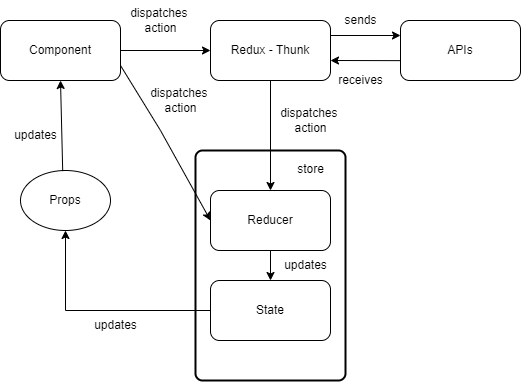

The diagram above was exported from draw.io. Its source (the exported page's mxGraphModel, read from the mxfile embedded in the PNG):
<mxGraphModel dx="575" dy="275" grid="1" gridSize="10" guides="1" tooltips="1" connect="1" arrows="1" fold="1" page="1" pageScale="1" pageWidth="850" pageHeight="1100" math="0" shadow="0">
  <root>
    <mxCell id="0" />
    <mxCell id="1" parent="0" />
    <mxCell id="H134nz4Ip9Y7I4a0BjAB-1" value="Component" style="rounded=1;whiteSpace=wrap;html=1;" vertex="1" parent="1">
      <mxGeometry x="40" y="50" width="120" height="60" as="geometry" />
    </mxCell>
    <mxCell id="H134nz4Ip9Y7I4a0BjAB-2" value="" style="rounded=1;whiteSpace=wrap;html=1;absoluteArcSize=1;arcSize=14;strokeWidth=2;" vertex="1" parent="1">
      <mxGeometry x="235" y="180" width="150" height="230" as="geometry" />
    </mxCell>
    <mxCell id="H134nz4Ip9Y7I4a0BjAB-3" value="Redux - Thunk" style="rounded=1;whiteSpace=wrap;html=1;" vertex="1" parent="1">
      <mxGeometry x="250" y="50" width="120" height="60" as="geometry" />
    </mxCell>
    <mxCell id="H134nz4Ip9Y7I4a0BjAB-4" value="APIs" style="rounded=1;whiteSpace=wrap;html=1;" vertex="1" parent="1">
      <mxGeometry x="440" y="50" width="120" height="60" as="geometry" />
    </mxCell>
    <mxCell id="H134nz4Ip9Y7I4a0BjAB-5" value="Reducer" style="rounded=1;whiteSpace=wrap;html=1;" vertex="1" parent="1">
      <mxGeometry x="250" y="220" width="120" height="60" as="geometry" />
    </mxCell>
    <mxCell id="H134nz4Ip9Y7I4a0BjAB-6" value="State" style="rounded=1;whiteSpace=wrap;html=1;" vertex="1" parent="1">
      <mxGeometry x="250" y="310" width="120" height="60" as="geometry" />
    </mxCell>
    <mxCell id="H134nz4Ip9Y7I4a0BjAB-7" value="Props" style="ellipse;whiteSpace=wrap;html=1;" vertex="1" parent="1">
      <mxGeometry x="60" y="200" width="90" height="60" as="geometry" />
    </mxCell>
    <mxCell id="H134nz4Ip9Y7I4a0BjAB-11" value="" style="endArrow=classic;html=1;rounded=0;entryX=0.5;entryY=1;entryDx=0;entryDy=0;exitX=0;exitY=0.5;exitDx=0;exitDy=0;" edge="1" parent="1" source="H134nz4Ip9Y7I4a0BjAB-6" target="H134nz4Ip9Y7I4a0BjAB-7">
      <mxGeometry width="50" height="50" relative="1" as="geometry">
        <mxPoint x="80" y="310" as="sourcePoint" />
        <mxPoint x="130" y="260" as="targetPoint" />
        <Array as="points">
          <mxPoint x="105" y="340" />
        </Array>
      </mxGeometry>
    </mxCell>
    <mxCell id="H134nz4Ip9Y7I4a0BjAB-12" value="" style="endArrow=classic;html=1;rounded=0;entryX=0.5;entryY=1;entryDx=0;entryDy=0;exitX=0.469;exitY=0.01;exitDx=0;exitDy=0;exitPerimeter=0;" edge="1" parent="1">
      <mxGeometry width="50" height="50" relative="1" as="geometry">
        <mxPoint x="102.21000000000004" y="200.60000000000002" as="sourcePoint" />
        <mxPoint x="100" y="110.00000000000006" as="targetPoint" />
      </mxGeometry>
    </mxCell>
    <mxCell id="H134nz4Ip9Y7I4a0BjAB-13" value="updates" style="text;html=1;align=center;verticalAlign=middle;resizable=0;points=[];autosize=1;strokeColor=none;fillColor=none;" vertex="1" parent="1">
      <mxGeometry x="40" y="150" width="70" height="30" as="geometry" />
    </mxCell>
    <mxCell id="H134nz4Ip9Y7I4a0BjAB-14" value="" style="endArrow=classic;html=1;rounded=0;entryX=0;entryY=0.5;entryDx=0;entryDy=0;exitX=1;exitY=0.5;exitDx=0;exitDy=0;" edge="1" parent="1" source="H134nz4Ip9Y7I4a0BjAB-1" target="H134nz4Ip9Y7I4a0BjAB-3">
      <mxGeometry width="50" height="50" relative="1" as="geometry">
        <mxPoint x="170" y="260" as="sourcePoint" />
        <mxPoint x="220" y="210" as="targetPoint" />
      </mxGeometry>
    </mxCell>
    <mxCell id="H134nz4Ip9Y7I4a0BjAB-15" value="" style="endArrow=classic;html=1;rounded=0;entryX=0.5;entryY=0;entryDx=0;entryDy=0;exitX=0.5;exitY=1;exitDx=0;exitDy=0;" edge="1" parent="1" source="H134nz4Ip9Y7I4a0BjAB-3" target="H134nz4Ip9Y7I4a0BjAB-5">
      <mxGeometry width="50" height="50" relative="1" as="geometry">
        <mxPoint x="170" y="260" as="sourcePoint" />
        <mxPoint x="220" y="210" as="targetPoint" />
      </mxGeometry>
    </mxCell>
    <mxCell id="H134nz4Ip9Y7I4a0BjAB-16" value="" style="endArrow=classic;html=1;rounded=0;entryX=0;entryY=0.5;entryDx=0;entryDy=0;exitX=1;exitY=0.75;exitDx=0;exitDy=0;" edge="1" parent="1" source="H134nz4Ip9Y7I4a0BjAB-1" target="H134nz4Ip9Y7I4a0BjAB-5">
      <mxGeometry width="50" height="50" relative="1" as="geometry">
        <mxPoint x="170" y="260" as="sourcePoint" />
        <mxPoint x="220" y="210" as="targetPoint" />
        <Array as="points">
          <mxPoint x="200" y="160" />
        </Array>
      </mxGeometry>
    </mxCell>
    <mxCell id="H134nz4Ip9Y7I4a0BjAB-17" value="dispatches &lt;br&gt;action" style="text;html=1;align=center;verticalAlign=middle;resizable=0;points=[];autosize=1;strokeColor=none;fillColor=none;" vertex="1" parent="1">
      <mxGeometry x="180" y="110" width="80" height="40" as="geometry" />
    </mxCell>
    <mxCell id="H134nz4Ip9Y7I4a0BjAB-18" value="dispatches &lt;br&gt;action" style="text;html=1;align=center;verticalAlign=middle;resizable=0;points=[];autosize=1;strokeColor=none;fillColor=none;" vertex="1" parent="1">
      <mxGeometry x="160" y="30" width="80" height="40" as="geometry" />
    </mxCell>
    <mxCell id="H134nz4Ip9Y7I4a0BjAB-19" value="" style="endArrow=classic;html=1;rounded=0;entryX=0;entryY=0.25;entryDx=0;entryDy=0;exitX=1;exitY=0.25;exitDx=0;exitDy=0;" edge="1" parent="1" source="H134nz4Ip9Y7I4a0BjAB-3" target="H134nz4Ip9Y7I4a0BjAB-4">
      <mxGeometry width="50" height="50" relative="1" as="geometry">
        <mxPoint x="260" y="200" as="sourcePoint" />
        <mxPoint x="310" y="150" as="targetPoint" />
      </mxGeometry>
    </mxCell>
    <mxCell id="H134nz4Ip9Y7I4a0BjAB-20" value="" style="endArrow=classic;html=1;rounded=0;exitX=-0.004;exitY=0.669;exitDx=0;exitDy=0;exitPerimeter=0;" edge="1" parent="1" source="H134nz4Ip9Y7I4a0BjAB-4">
      <mxGeometry width="50" height="50" relative="1" as="geometry">
        <mxPoint x="260" y="200" as="sourcePoint" />
        <mxPoint x="370" y="90" as="targetPoint" />
      </mxGeometry>
    </mxCell>
    <mxCell id="H134nz4Ip9Y7I4a0BjAB-21" value="sends" style="text;html=1;align=center;verticalAlign=middle;resizable=0;points=[];autosize=1;strokeColor=none;fillColor=none;" vertex="1" parent="1">
      <mxGeometry x="370" y="35" width="60" height="30" as="geometry" />
    </mxCell>
    <mxCell id="H134nz4Ip9Y7I4a0BjAB-22" value="receives" style="text;html=1;align=center;verticalAlign=middle;resizable=0;points=[];autosize=1;strokeColor=none;fillColor=none;" vertex="1" parent="1">
      <mxGeometry x="365" y="95" width="70" height="30" as="geometry" />
    </mxCell>
    <mxCell id="H134nz4Ip9Y7I4a0BjAB-23" value="dispatches &lt;br&gt;action" style="text;html=1;align=center;verticalAlign=middle;resizable=0;points=[];autosize=1;strokeColor=none;fillColor=none;" vertex="1" parent="1">
      <mxGeometry x="310" y="130" width="80" height="40" as="geometry" />
    </mxCell>
    <mxCell id="H134nz4Ip9Y7I4a0BjAB-24" value="store" style="text;html=1;align=center;verticalAlign=middle;resizable=0;points=[];autosize=1;strokeColor=none;fillColor=none;" vertex="1" parent="1">
      <mxGeometry x="325" y="184" width="50" height="30" as="geometry" />
    </mxCell>
    <mxCell id="H134nz4Ip9Y7I4a0BjAB-26" value="" style="endArrow=classic;html=1;rounded=0;" edge="1" parent="1" source="H134nz4Ip9Y7I4a0BjAB-5">
      <mxGeometry width="50" height="50" relative="1" as="geometry">
        <mxPoint x="160" y="450" as="sourcePoint" />
        <mxPoint x="310" y="310" as="targetPoint" />
      </mxGeometry>
    </mxCell>
    <mxCell id="H134nz4Ip9Y7I4a0BjAB-27" value="updates" style="text;html=1;align=center;verticalAlign=middle;resizable=0;points=[];autosize=1;strokeColor=none;fillColor=none;" vertex="1" parent="1">
      <mxGeometry x="310" y="280" width="70" height="30" as="geometry" />
    </mxCell>
    <mxCell id="H134nz4Ip9Y7I4a0BjAB-28" value="updates" style="text;html=1;align=center;verticalAlign=middle;resizable=0;points=[];autosize=1;strokeColor=none;fillColor=none;" vertex="1" parent="1">
      <mxGeometry x="120" y="340" width="70" height="30" as="geometry" />
    </mxCell>
  </root>
</mxGraphModel>